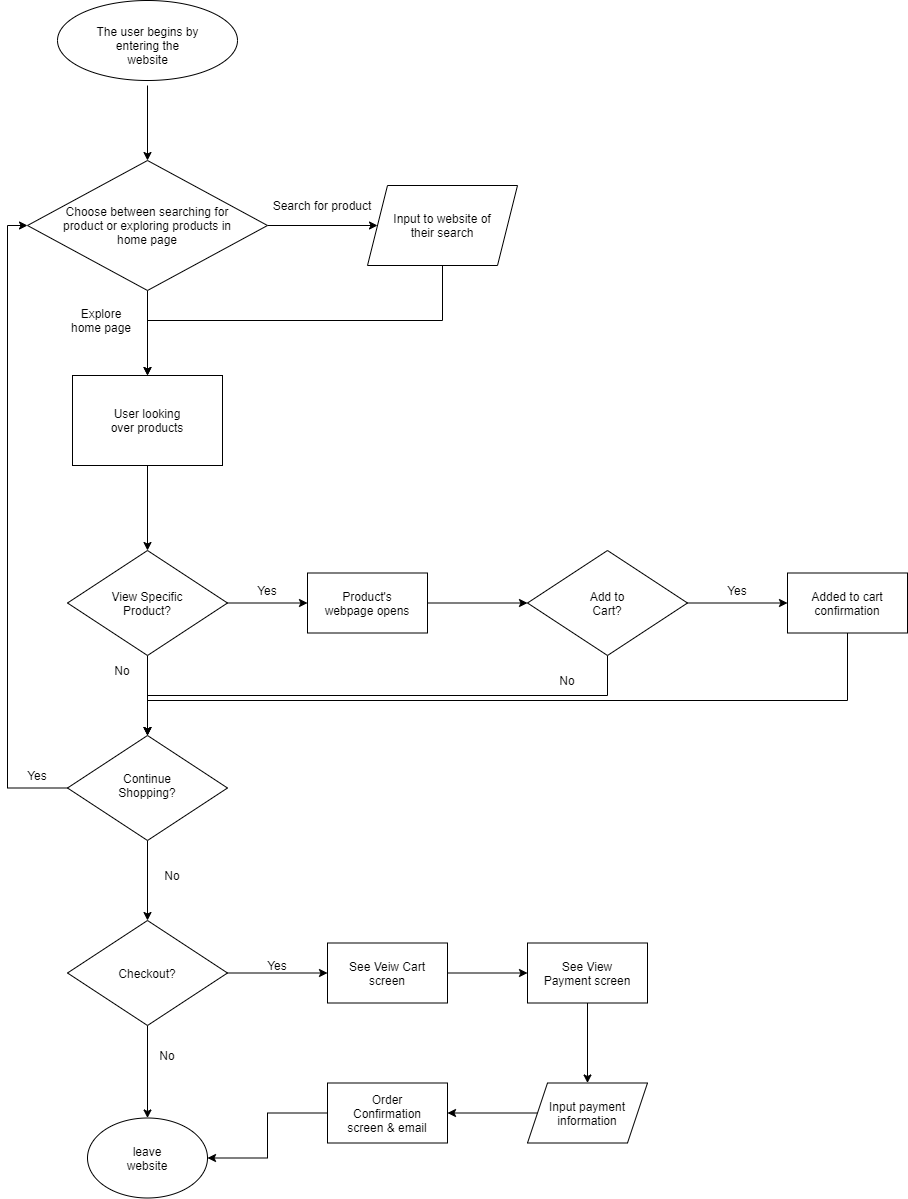

The diagram above was exported from draw.io. Its source (the exported page's mxGraphModel, read from the mxfile embedded in the PNG):
<mxGraphModel dx="510" dy="438" grid="1" gridSize="10" guides="1" tooltips="1" connect="1" arrows="1" fold="1" page="1" pageScale="1" pageWidth="850" pageHeight="1100" math="0" shadow="0">
  <root>
    <mxCell id="0" />
    <mxCell id="1" parent="0" />
    <mxCell id="15" value="" style="edgeStyle=orthogonalEdgeStyle;rounded=0;orthogonalLoop=1;jettySize=auto;html=1;" parent="1" target="14" edge="1">
      <mxGeometry relative="1" as="geometry">
        <mxPoint x="180" y="105" as="sourcePoint" />
      </mxGeometry>
    </mxCell>
    <mxCell id="4" value="" style="ellipse;whiteSpace=wrap;html=1;" parent="1" vertex="1">
      <mxGeometry x="90" y="20" width="180" height="80" as="geometry" />
    </mxCell>
    <mxCell id="3" value="The user begins by entering the website" style="text;html=1;strokeColor=none;fillColor=none;align=center;verticalAlign=middle;whiteSpace=wrap;rounded=0;" parent="1" vertex="1">
      <mxGeometry x="127.5" y="50" width="105" height="30" as="geometry" />
    </mxCell>
    <mxCell id="21" value="" style="edgeStyle=orthogonalEdgeStyle;rounded=0;orthogonalLoop=1;jettySize=auto;html=1;" parent="1" source="14" target="20" edge="1">
      <mxGeometry relative="1" as="geometry" />
    </mxCell>
    <mxCell id="26" value="" style="edgeStyle=orthogonalEdgeStyle;rounded=0;orthogonalLoop=1;jettySize=auto;html=1;" parent="1" source="14" target="25" edge="1">
      <mxGeometry relative="1" as="geometry" />
    </mxCell>
    <mxCell id="14" value="" style="rhombus;whiteSpace=wrap;html=1;" parent="1" vertex="1">
      <mxGeometry x="60" y="180" width="240" height="130" as="geometry" />
    </mxCell>
    <mxCell id="16" value="Choose between searching for product or exploring products in home page" style="text;html=1;strokeColor=none;fillColor=none;align=center;verticalAlign=middle;whiteSpace=wrap;rounded=0;" parent="1" vertex="1">
      <mxGeometry x="90" y="235" width="180" height="20" as="geometry" />
    </mxCell>
    <mxCell id="18" style="edgeStyle=orthogonalEdgeStyle;rounded=0;orthogonalLoop=1;jettySize=auto;html=1;exitX=0.5;exitY=1;exitDx=0;exitDy=0;" parent="1" source="16" target="16" edge="1">
      <mxGeometry relative="1" as="geometry" />
    </mxCell>
    <mxCell id="29" style="edgeStyle=orthogonalEdgeStyle;rounded=0;orthogonalLoop=1;jettySize=auto;html=1;exitX=0.5;exitY=1;exitDx=0;exitDy=0;" parent="1" source="20" edge="1">
      <mxGeometry relative="1" as="geometry">
        <mxPoint x="180" y="395" as="targetPoint" />
      </mxGeometry>
    </mxCell>
    <mxCell id="20" value="" style="shape=parallelogram;perimeter=parallelogramPerimeter;whiteSpace=wrap;html=1;fixedSize=1;" parent="1" vertex="1">
      <mxGeometry x="400" y="205" width="150" height="80" as="geometry" />
    </mxCell>
    <mxCell id="23" value="Input to website of their search" style="text;html=1;strokeColor=none;fillColor=none;align=center;verticalAlign=middle;whiteSpace=wrap;rounded=0;" parent="1" vertex="1">
      <mxGeometry x="420" y="235" width="110" height="20" as="geometry" />
    </mxCell>
    <mxCell id="24" value="Search for product" style="text;html=1;strokeColor=none;fillColor=none;align=center;verticalAlign=middle;whiteSpace=wrap;rounded=0;" parent="1" vertex="1">
      <mxGeometry x="300" y="215" width="110" height="20" as="geometry" />
    </mxCell>
    <mxCell id="33" value="" style="edgeStyle=orthogonalEdgeStyle;rounded=0;orthogonalLoop=1;jettySize=auto;html=1;" parent="1" source="25" target="32" edge="1">
      <mxGeometry relative="1" as="geometry" />
    </mxCell>
    <mxCell id="25" value="" style="whiteSpace=wrap;html=1;" parent="1" vertex="1">
      <mxGeometry x="105" y="395" width="150" height="90" as="geometry" />
    </mxCell>
    <mxCell id="30" value="User looking over products" style="text;html=1;strokeColor=none;fillColor=none;align=center;verticalAlign=middle;whiteSpace=wrap;rounded=0;" parent="1" vertex="1">
      <mxGeometry x="135" y="430" width="90" height="20" as="geometry" />
    </mxCell>
    <mxCell id="36" value="" style="edgeStyle=orthogonalEdgeStyle;rounded=0;orthogonalLoop=1;jettySize=auto;html=1;" parent="1" source="32" edge="1">
      <mxGeometry relative="1" as="geometry">
        <mxPoint x="340" y="622.5" as="targetPoint" />
      </mxGeometry>
    </mxCell>
    <mxCell id="42" value="" style="edgeStyle=orthogonalEdgeStyle;rounded=0;orthogonalLoop=1;jettySize=auto;html=1;" parent="1" source="32" target="41" edge="1">
      <mxGeometry relative="1" as="geometry" />
    </mxCell>
    <mxCell id="32" value="" style="rhombus;whiteSpace=wrap;html=1;" parent="1" vertex="1">
      <mxGeometry x="100" y="570" width="160" height="105" as="geometry" />
    </mxCell>
    <mxCell id="34" value="View Specific Product?" style="text;html=1;strokeColor=none;fillColor=none;align=center;verticalAlign=middle;whiteSpace=wrap;rounded=0;" parent="1" vertex="1">
      <mxGeometry x="140" y="612.5" width="80" height="20" as="geometry" />
    </mxCell>
    <mxCell id="43" style="edgeStyle=orthogonalEdgeStyle;rounded=0;orthogonalLoop=1;jettySize=auto;html=1;exitX=0;exitY=0.5;exitDx=0;exitDy=0;entryX=0;entryY=0.5;entryDx=0;entryDy=0;" parent="1" source="41" target="14" edge="1">
      <mxGeometry relative="1" as="geometry" />
    </mxCell>
    <mxCell id="46" value="" style="edgeStyle=orthogonalEdgeStyle;rounded=0;orthogonalLoop=1;jettySize=auto;html=1;" parent="1" source="41" target="45" edge="1">
      <mxGeometry relative="1" as="geometry" />
    </mxCell>
    <mxCell id="41" value="" style="rhombus;whiteSpace=wrap;html=1;" parent="1" vertex="1">
      <mxGeometry x="100" y="755" width="160" height="105" as="geometry" />
    </mxCell>
    <mxCell id="39" value="Continue Shopping?" style="text;html=1;strokeColor=none;fillColor=none;align=center;verticalAlign=middle;whiteSpace=wrap;rounded=0;" parent="1" vertex="1">
      <mxGeometry x="160" y="795" width="40" height="20" as="geometry" />
    </mxCell>
    <mxCell id="44" value="Yes" style="text;html=1;strokeColor=none;fillColor=none;align=center;verticalAlign=middle;whiteSpace=wrap;rounded=0;" parent="1" vertex="1">
      <mxGeometry x="50" y="785" width="40" height="20" as="geometry" />
    </mxCell>
    <mxCell id="49" value="" style="edgeStyle=orthogonalEdgeStyle;rounded=0;orthogonalLoop=1;jettySize=auto;html=1;" parent="1" source="45" target="48" edge="1">
      <mxGeometry relative="1" as="geometry" />
    </mxCell>
    <mxCell id="53" value="" style="edgeStyle=orthogonalEdgeStyle;rounded=0;orthogonalLoop=1;jettySize=auto;html=1;" parent="1" source="45" target="52" edge="1">
      <mxGeometry relative="1" as="geometry" />
    </mxCell>
    <mxCell id="45" value="" style="rhombus;whiteSpace=wrap;html=1;" parent="1" vertex="1">
      <mxGeometry x="100" y="940" width="160" height="105" as="geometry" />
    </mxCell>
    <mxCell id="47" value="Checkout?" style="text;html=1;strokeColor=none;fillColor=none;align=center;verticalAlign=middle;whiteSpace=wrap;rounded=0;" parent="1" vertex="1">
      <mxGeometry x="160" y="982.5" width="40" height="20" as="geometry" />
    </mxCell>
    <mxCell id="48" value="" style="ellipse;whiteSpace=wrap;html=1;" parent="1" vertex="1">
      <mxGeometry x="120" y="1137.5" width="120" height="80" as="geometry" />
    </mxCell>
    <mxCell id="50" value="No" style="text;html=1;strokeColor=none;fillColor=none;align=center;verticalAlign=middle;whiteSpace=wrap;rounded=0;" parent="1" vertex="1">
      <mxGeometry x="180" y="1065" width="40" height="20" as="geometry" />
    </mxCell>
    <mxCell id="51" value="leave website" style="text;html=1;strokeColor=none;fillColor=none;align=center;verticalAlign=middle;whiteSpace=wrap;rounded=0;" parent="1" vertex="1">
      <mxGeometry x="150" y="1167.5" width="60" height="20" as="geometry" />
    </mxCell>
    <mxCell id="57" value="" style="edgeStyle=orthogonalEdgeStyle;rounded=0;orthogonalLoop=1;jettySize=auto;html=1;" parent="1" source="52" target="56" edge="1">
      <mxGeometry relative="1" as="geometry" />
    </mxCell>
    <mxCell id="52" value="" style="whiteSpace=wrap;html=1;" parent="1" vertex="1">
      <mxGeometry x="360" y="962.5" width="120" height="60" as="geometry" />
    </mxCell>
    <mxCell id="54" value="Yes" style="text;html=1;strokeColor=none;fillColor=none;align=center;verticalAlign=middle;whiteSpace=wrap;rounded=0;" parent="1" vertex="1">
      <mxGeometry x="290" y="975" width="40" height="20" as="geometry" />
    </mxCell>
    <mxCell id="55" value="See Veiw Cart screen" style="text;html=1;strokeColor=none;fillColor=none;align=center;verticalAlign=middle;whiteSpace=wrap;rounded=0;" parent="1" vertex="1">
      <mxGeometry x="370" y="982.5" width="100" height="20" as="geometry" />
    </mxCell>
    <mxCell id="60" value="" style="edgeStyle=orthogonalEdgeStyle;rounded=0;orthogonalLoop=1;jettySize=auto;html=1;" parent="1" source="56" target="59" edge="1">
      <mxGeometry relative="1" as="geometry" />
    </mxCell>
    <mxCell id="56" value="" style="whiteSpace=wrap;html=1;" parent="1" vertex="1">
      <mxGeometry x="560" y="962.5" width="120" height="60" as="geometry" />
    </mxCell>
    <mxCell id="58" value="See View Payment screen" style="text;html=1;strokeColor=none;fillColor=none;align=center;verticalAlign=middle;whiteSpace=wrap;rounded=0;" parent="1" vertex="1">
      <mxGeometry x="575" y="982.5" width="90" height="20" as="geometry" />
    </mxCell>
    <mxCell id="65" value="" style="edgeStyle=orthogonalEdgeStyle;rounded=0;orthogonalLoop=1;jettySize=auto;html=1;" parent="1" source="59" target="64" edge="1">
      <mxGeometry relative="1" as="geometry" />
    </mxCell>
    <mxCell id="59" value="" style="shape=parallelogram;perimeter=parallelogramPerimeter;whiteSpace=wrap;html=1;fixedSize=1;" parent="1" vertex="1">
      <mxGeometry x="560" y="1102.5" width="120" height="60" as="geometry" />
    </mxCell>
    <mxCell id="63" value="Input payment information" style="text;html=1;strokeColor=none;fillColor=none;align=center;verticalAlign=middle;whiteSpace=wrap;rounded=0;" parent="1" vertex="1">
      <mxGeometry x="575" y="1122.5" width="90" height="20" as="geometry" />
    </mxCell>
    <mxCell id="67" style="edgeStyle=orthogonalEdgeStyle;rounded=0;orthogonalLoop=1;jettySize=auto;html=1;exitX=0;exitY=0.5;exitDx=0;exitDy=0;entryX=1;entryY=0.5;entryDx=0;entryDy=0;" parent="1" source="64" target="48" edge="1">
      <mxGeometry relative="1" as="geometry" />
    </mxCell>
    <mxCell id="64" value="" style="whiteSpace=wrap;html=1;" parent="1" vertex="1">
      <mxGeometry x="360" y="1102.5" width="120" height="60" as="geometry" />
    </mxCell>
    <mxCell id="66" value="Order Confirmation screen &amp;amp; email" style="text;html=1;strokeColor=none;fillColor=none;align=center;verticalAlign=middle;whiteSpace=wrap;rounded=0;" parent="1" vertex="1">
      <mxGeometry x="375" y="1122.5" width="90" height="20" as="geometry" />
    </mxCell>
    <mxCell id="69" value="No" style="text;html=1;strokeColor=none;fillColor=none;align=center;verticalAlign=middle;whiteSpace=wrap;rounded=0;" parent="1" vertex="1">
      <mxGeometry x="185" y="885" width="40" height="20" as="geometry" />
    </mxCell>
    <mxCell id="70" value="Explore home page" style="text;html=1;strokeColor=none;fillColor=none;align=center;verticalAlign=middle;whiteSpace=wrap;rounded=0;" parent="1" vertex="1">
      <mxGeometry x="100" y="330" width="67.5" height="20" as="geometry" />
    </mxCell>
    <mxCell id="71" value="No" style="text;html=1;strokeColor=none;fillColor=none;align=center;verticalAlign=middle;whiteSpace=wrap;rounded=0;" parent="1" vertex="1">
      <mxGeometry x="135" y="680" width="40" height="20" as="geometry" />
    </mxCell>
    <mxCell id="72" value="Yes" style="text;html=1;strokeColor=none;fillColor=none;align=center;verticalAlign=middle;whiteSpace=wrap;rounded=0;" parent="1" vertex="1">
      <mxGeometry x="280" y="600" width="40" height="20" as="geometry" />
    </mxCell>
    <mxCell id="79" value="" style="edgeStyle=orthogonalEdgeStyle;rounded=0;orthogonalLoop=1;jettySize=auto;html=1;" parent="1" source="74" target="78" edge="1">
      <mxGeometry relative="1" as="geometry" />
    </mxCell>
    <mxCell id="74" value="" style="rounded=0;whiteSpace=wrap;html=1;" parent="1" vertex="1">
      <mxGeometry x="340" y="592.5" width="120" height="60" as="geometry" />
    </mxCell>
    <mxCell id="75" value="Product's webpage opens" style="text;html=1;strokeColor=none;fillColor=none;align=center;verticalAlign=middle;whiteSpace=wrap;rounded=0;" parent="1" vertex="1">
      <mxGeometry x="350" y="612.5" width="100" height="20" as="geometry" />
    </mxCell>
    <mxCell id="81" style="edgeStyle=orthogonalEdgeStyle;rounded=0;orthogonalLoop=1;jettySize=auto;html=1;exitX=0.5;exitY=1;exitDx=0;exitDy=0;entryX=0.5;entryY=0;entryDx=0;entryDy=0;" parent="1" source="78" target="41" edge="1">
      <mxGeometry relative="1" as="geometry" />
    </mxCell>
    <mxCell id="84" value="" style="edgeStyle=orthogonalEdgeStyle;rounded=0;orthogonalLoop=1;jettySize=auto;html=1;" parent="1" source="78" target="83" edge="1">
      <mxGeometry relative="1" as="geometry" />
    </mxCell>
    <mxCell id="78" value="" style="rhombus;whiteSpace=wrap;html=1;rounded=0;" parent="1" vertex="1">
      <mxGeometry x="560" y="570" width="160" height="105" as="geometry" />
    </mxCell>
    <mxCell id="80" value="Add to Cart?" style="text;html=1;strokeColor=none;fillColor=none;align=center;verticalAlign=middle;whiteSpace=wrap;rounded=0;" parent="1" vertex="1">
      <mxGeometry x="620" y="612.5" width="40" height="20" as="geometry" />
    </mxCell>
    <mxCell id="82" value="No" style="text;html=1;strokeColor=none;fillColor=none;align=center;verticalAlign=middle;whiteSpace=wrap;rounded=0;" parent="1" vertex="1">
      <mxGeometry x="580" y="690" width="40" height="20" as="geometry" />
    </mxCell>
    <mxCell id="86" style="edgeStyle=orthogonalEdgeStyle;rounded=0;orthogonalLoop=1;jettySize=auto;html=1;exitX=0.5;exitY=1;exitDx=0;exitDy=0;entryX=0.5;entryY=0;entryDx=0;entryDy=0;" parent="1" source="83" target="41" edge="1">
      <mxGeometry relative="1" as="geometry">
        <Array as="points">
          <mxPoint x="880" y="720" />
          <mxPoint x="180" y="720" />
        </Array>
      </mxGeometry>
    </mxCell>
    <mxCell id="83" value="" style="whiteSpace=wrap;html=1;rounded=0;" parent="1" vertex="1">
      <mxGeometry x="820" y="592.5" width="120" height="60" as="geometry" />
    </mxCell>
    <mxCell id="85" value="Added to cart confirmation" style="text;html=1;strokeColor=none;fillColor=none;align=center;verticalAlign=middle;whiteSpace=wrap;rounded=0;" parent="1" vertex="1">
      <mxGeometry x="825" y="612.5" width="110" height="20" as="geometry" />
    </mxCell>
    <mxCell id="87" value="Yes" style="text;html=1;strokeColor=none;fillColor=none;align=center;verticalAlign=middle;whiteSpace=wrap;rounded=0;" vertex="1" parent="1">
      <mxGeometry x="750" y="600" width="40" height="20" as="geometry" />
    </mxCell>
  </root>
</mxGraphModel>